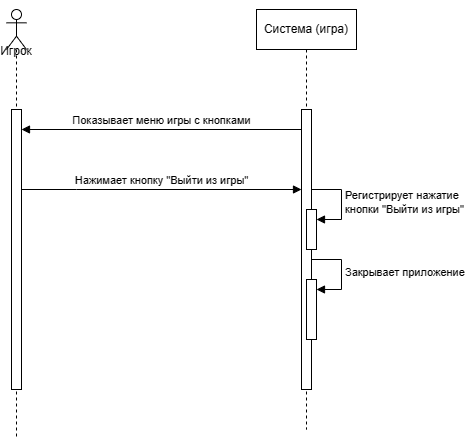

The diagram above was exported from draw.io. Its source (the exported page's mxGraphModel, read from the mxfile embedded in the PNG):
<mxGraphModel dx="1006" dy="608" grid="1" gridSize="10" guides="1" tooltips="1" connect="1" arrows="1" fold="1" page="1" pageScale="1" pageWidth="827" pageHeight="1169" math="0" shadow="0">
  <root>
    <mxCell id="0" />
    <mxCell id="1" parent="0" />
    <mxCell id="qXzjynCOJHth11R8Fjr6-1" value="&lt;div&gt;&lt;br&gt;&lt;/div&gt;&lt;div&gt;&lt;br&gt;&lt;/div&gt;&lt;div&gt;&lt;br&gt;&lt;/div&gt;Игрок" style="shape=umlLifeline;perimeter=lifelinePerimeter;whiteSpace=wrap;html=1;container=1;dropTarget=0;collapsible=0;recursiveResize=0;outlineConnect=0;portConstraint=eastwest;newEdgeStyle={&quot;curved&quot;:0,&quot;rounded&quot;:0};participant=umlActor;" parent="1" vertex="1">
      <mxGeometry x="130" y="80" width="20" height="430" as="geometry" />
    </mxCell>
    <mxCell id="qXzjynCOJHth11R8Fjr6-5" value="" style="html=1;points=[[0,0,0,0,5],[0,1,0,0,-5],[1,0,0,0,5],[1,1,0,0,-5]];perimeter=orthogonalPerimeter;outlineConnect=0;targetShapes=umlLifeline;portConstraint=eastwest;newEdgeStyle={&quot;curved&quot;:0,&quot;rounded&quot;:0};" parent="qXzjynCOJHth11R8Fjr6-1" vertex="1">
      <mxGeometry x="5" y="100" width="10" height="280" as="geometry" />
    </mxCell>
    <mxCell id="qXzjynCOJHth11R8Fjr6-2" value="Система (игра)" style="shape=umlLifeline;perimeter=lifelinePerimeter;whiteSpace=wrap;html=1;container=1;dropTarget=0;collapsible=0;recursiveResize=0;outlineConnect=0;portConstraint=eastwest;newEdgeStyle={&quot;curved&quot;:0,&quot;rounded&quot;:0};" parent="1" vertex="1">
      <mxGeometry x="380" y="80" width="100" height="420" as="geometry" />
    </mxCell>
    <mxCell id="qXzjynCOJHth11R8Fjr6-4" value="" style="html=1;points=[[0,0,0,0,5],[0,1,0,0,-5],[1,0,0,0,5],[1,1,0,0,-5]];perimeter=orthogonalPerimeter;outlineConnect=0;targetShapes=umlLifeline;portConstraint=eastwest;newEdgeStyle={&quot;curved&quot;:0,&quot;rounded&quot;:0};" parent="1" vertex="1">
      <mxGeometry x="425" y="180" width="10" height="280" as="geometry" />
    </mxCell>
    <mxCell id="qXzjynCOJHth11R8Fjr6-6" value="Показывает меню игры с кнопками" style="html=1;verticalAlign=bottom;endArrow=block;curved=0;rounded=0;" parent="1" edge="1">
      <mxGeometry width="80" relative="1" as="geometry">
        <mxPoint x="425" y="200" as="sourcePoint" />
        <mxPoint x="145" y="200" as="targetPoint" />
        <mxPoint as="offset" />
      </mxGeometry>
    </mxCell>
    <mxCell id="qXzjynCOJHth11R8Fjr6-8" value="Нажимает кнопку &quot;Выйти из игры&quot;" style="html=1;verticalAlign=bottom;endArrow=block;curved=0;rounded=0;" parent="1" source="qXzjynCOJHth11R8Fjr6-5" target="qXzjynCOJHth11R8Fjr6-4" edge="1">
      <mxGeometry width="80" relative="1" as="geometry">
        <mxPoint x="170" y="250" as="sourcePoint" />
        <mxPoint x="250" y="250" as="targetPoint" />
        <Array as="points">
          <mxPoint x="200" y="260" />
        </Array>
      </mxGeometry>
    </mxCell>
    <mxCell id="qXzjynCOJHth11R8Fjr6-9" value="" style="html=1;points=[[0,0,0,0,5],[0,1,0,0,-5],[1,0,0,0,5],[1,1,0,0,-5]];perimeter=orthogonalPerimeter;outlineConnect=0;targetShapes=umlLifeline;portConstraint=eastwest;newEdgeStyle={&quot;curved&quot;:0,&quot;rounded&quot;:0};" parent="1" vertex="1">
      <mxGeometry x="430" y="280" width="10" height="40" as="geometry" />
    </mxCell>
    <mxCell id="qXzjynCOJHth11R8Fjr6-10" value="Регистрирует нажатие&lt;div&gt;кнопки &quot;Выйти из игры&quot;&lt;/div&gt;" style="html=1;align=left;spacingLeft=2;endArrow=block;rounded=0;edgeStyle=orthogonalEdgeStyle;curved=0;rounded=0;" parent="1" target="qXzjynCOJHth11R8Fjr6-9" edge="1">
      <mxGeometry relative="1" as="geometry">
        <mxPoint x="435" y="260" as="sourcePoint" />
        <Array as="points">
          <mxPoint x="465" y="290" />
        </Array>
      </mxGeometry>
    </mxCell>
    <mxCell id="qXzjynCOJHth11R8Fjr6-11" value="" style="html=1;points=[[0,0,0,0,5],[0,1,0,0,-5],[1,0,0,0,5],[1,1,0,0,-5]];perimeter=orthogonalPerimeter;outlineConnect=0;targetShapes=umlLifeline;portConstraint=eastwest;newEdgeStyle={&quot;curved&quot;:0,&quot;rounded&quot;:0};" parent="1" vertex="1">
      <mxGeometry x="430" y="350" width="10" height="60" as="geometry" />
    </mxCell>
    <mxCell id="qXzjynCOJHth11R8Fjr6-12" value="Закрывает приложение" style="html=1;align=left;spacingLeft=2;endArrow=block;rounded=0;edgeStyle=orthogonalEdgeStyle;curved=0;rounded=0;" parent="1" target="qXzjynCOJHth11R8Fjr6-11" edge="1">
      <mxGeometry x="0.0118" relative="1" as="geometry">
        <mxPoint x="435" y="330" as="sourcePoint" />
        <Array as="points">
          <mxPoint x="465" y="360" />
        </Array>
        <mxPoint as="offset" />
      </mxGeometry>
    </mxCell>
  </root>
</mxGraphModel>